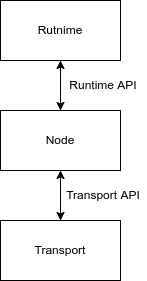

The diagram above was exported from draw.io. Its source (the exported page's mxGraphModel, read from the mxfile embedded in the PNG):
<mxGraphModel dx="1422" dy="800" grid="1" gridSize="10" guides="1" tooltips="1" connect="1" arrows="1" fold="1" page="1" pageScale="1" pageWidth="827" pageHeight="1169" math="0" shadow="0">
  <root>
    <mxCell id="0" />
    <mxCell id="1" parent="0" />
    <mxCell id="-tsMLkGwobt_j3xCV3Cm-4" style="edgeStyle=orthogonalEdgeStyle;rounded=0;orthogonalLoop=1;jettySize=auto;html=1;exitX=0.5;exitY=1;exitDx=0;exitDy=0;entryX=0.5;entryY=0;entryDx=0;entryDy=0;" edge="1" parent="1" source="-tsMLkGwobt_j3xCV3Cm-1" target="-tsMLkGwobt_j3xCV3Cm-2">
      <mxGeometry relative="1" as="geometry" />
    </mxCell>
    <mxCell id="-tsMLkGwobt_j3xCV3Cm-1" value="Rutnime" style="rounded=0;whiteSpace=wrap;html=1;" vertex="1" parent="1">
      <mxGeometry x="354" y="70" width="120" height="60" as="geometry" />
    </mxCell>
    <mxCell id="-tsMLkGwobt_j3xCV3Cm-5" style="edgeStyle=orthogonalEdgeStyle;rounded=0;orthogonalLoop=1;jettySize=auto;html=1;entryX=0.5;entryY=1;entryDx=0;entryDy=0;" edge="1" parent="1" source="-tsMLkGwobt_j3xCV3Cm-2" target="-tsMLkGwobt_j3xCV3Cm-1">
      <mxGeometry relative="1" as="geometry" />
    </mxCell>
    <mxCell id="-tsMLkGwobt_j3xCV3Cm-6" style="edgeStyle=orthogonalEdgeStyle;rounded=0;orthogonalLoop=1;jettySize=auto;html=1;entryX=0.5;entryY=0;entryDx=0;entryDy=0;" edge="1" parent="1" source="-tsMLkGwobt_j3xCV3Cm-2" target="-tsMLkGwobt_j3xCV3Cm-3">
      <mxGeometry relative="1" as="geometry" />
    </mxCell>
    <mxCell id="-tsMLkGwobt_j3xCV3Cm-2" value="Node" style="rounded=0;whiteSpace=wrap;html=1;" vertex="1" parent="1">
      <mxGeometry x="354" y="180" width="120" height="60" as="geometry" />
    </mxCell>
    <mxCell id="-tsMLkGwobt_j3xCV3Cm-7" style="edgeStyle=orthogonalEdgeStyle;rounded=0;orthogonalLoop=1;jettySize=auto;html=1;entryX=0.5;entryY=1;entryDx=0;entryDy=0;" edge="1" parent="1" source="-tsMLkGwobt_j3xCV3Cm-3" target="-tsMLkGwobt_j3xCV3Cm-2">
      <mxGeometry relative="1" as="geometry" />
    </mxCell>
    <mxCell id="-tsMLkGwobt_j3xCV3Cm-3" value="Transport" style="rounded=0;whiteSpace=wrap;html=1;" vertex="1" parent="1">
      <mxGeometry x="354" y="290" width="120" height="60" as="geometry" />
    </mxCell>
    <mxCell id="-tsMLkGwobt_j3xCV3Cm-8" value="Runtime API" style="text;html=1;strokeColor=none;fillColor=none;align=center;verticalAlign=middle;whiteSpace=wrap;rounded=0;" vertex="1" parent="1">
      <mxGeometry x="414" y="140" width="86" height="30" as="geometry" />
    </mxCell>
    <mxCell id="-tsMLkGwobt_j3xCV3Cm-9" value="Transport API" style="text;html=1;strokeColor=none;fillColor=none;align=center;verticalAlign=middle;whiteSpace=wrap;rounded=0;" vertex="1" parent="1">
      <mxGeometry x="414" y="250" width="86" height="30" as="geometry" />
    </mxCell>
  </root>
</mxGraphModel>